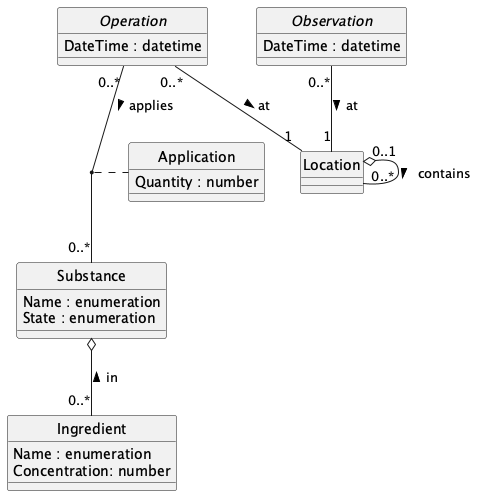

The diagram above was rendered by PlantUML. Its source (embedded in the PNG):
@startuml
hide circle
!include ../Model/location.puml
!include ../Model/observation.puml
!include ../Model/ingredient.puml
!include ../Model/substance.puml
!include ../Model/operation.puml
@enduml